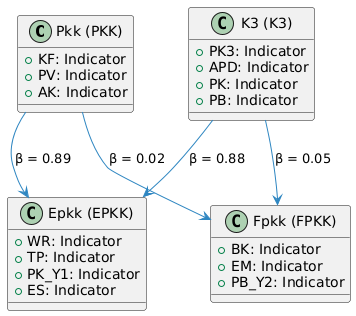

The diagram above was rendered by PlantUML. Its source (embedded in the PNG):
@startuml
skinparam ArrowColor #2E86C1
skinparam ArrowFontColor black
skinparam defaultTextAlignment center

' Outer Model (Konstruk dan Indikator)
class "Pkk (PKK)" as PKK {
    +KF: Indicator
    +PV: Indicator
    +AK: Indicator
}

class "K3 (K3)" as K3 {
    +PK3: Indicator
    +APD: Indicator
    +PK: Indicator
    +PB: Indicator
}

class "Epkk (EPKK)" as EPKK {
    +WR: Indicator
    +TP: Indicator
    +PK_Y1: Indicator
    +ES: Indicator
}

class "Fpkk (FPKK)" as FPKK {
    +BK: Indicator
    +EM: Indicator
    +PB_Y2: Indicator
}

' Inner Model (Hubungan Antar Konstruk)
PKK --> EPKK : β = 0.89
PKK --> FPKK : β = 0.02
K3 --> EPKK : β = 0.88
K3 --> FPKK : β = 0.05
@enduml